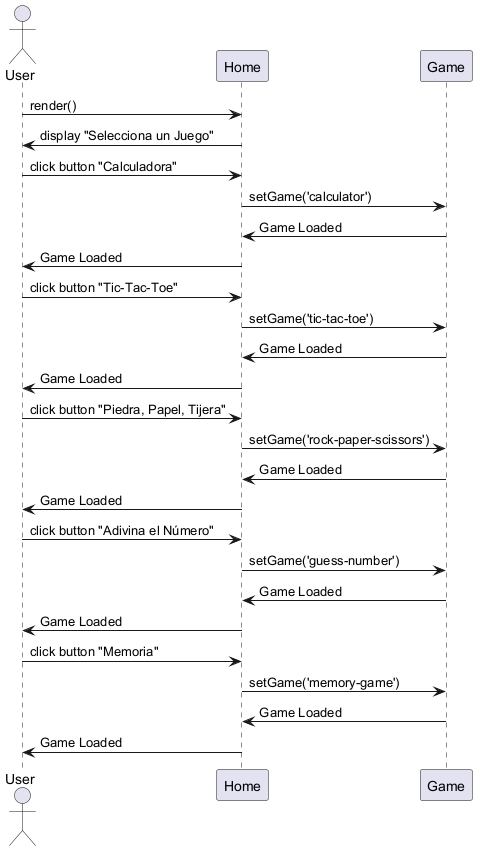

The diagram above was rendered by PlantUML. Its source (embedded in the PNG):
@startuml
actor User
participant Home
participant Game

User -> Home: render()
Home -> User: display "Selecciona un Juego"
User -> Home: click button "Calculadora"
Home -> Game: setGame('calculator')
Game -> Home: Game Loaded
Home -> User: Game Loaded
User -> Home: click button "Tic-Tac-Toe"
Home -> Game: setGame('tic-tac-toe')
Game -> Home: Game Loaded
Home -> User: Game Loaded
User -> Home: click button "Piedra, Papel, Tijera"
Home -> Game: setGame('rock-paper-scissors')
Game -> Home: Game Loaded
Home -> User: Game Loaded
User -> Home: click button "Adivina el Número"
Home -> Game: setGame('guess-number')
Game -> Home: Game Loaded
Home -> User: Game Loaded
User -> Home: click button "Memoria"
Home -> Game: setGame('memory-game')
Game -> Home: Game Loaded
Home -> User: Game Loaded
@enduml